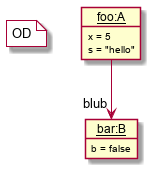

The diagram above was rendered by PlantUML. Its source (embedded in the PNG):
@startuml
note "OD" as tag #white
object "__foo:A__" as foo {
  x = 5 
  s = "hello"
}
object "__bar:B__" as bar {
  b = false 
}
foo--> "blub" bar
@enduml